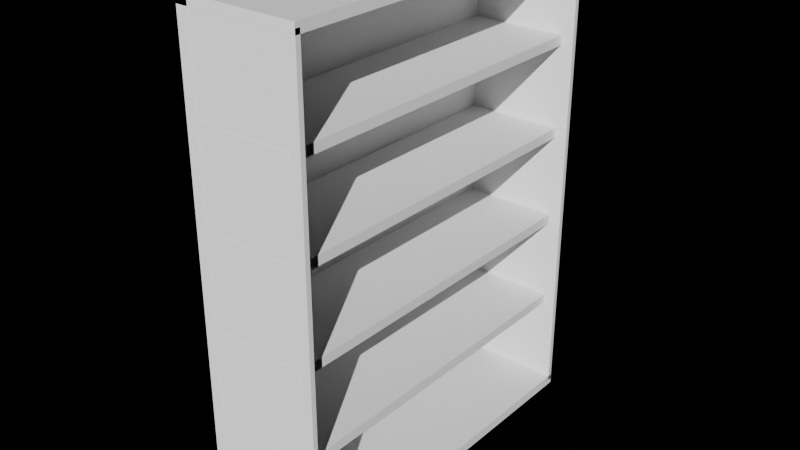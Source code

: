 # Source: blend.blend  (saved by Blender 4.4.30; exported with 4.5.12 LTS)
import bpy
from mathutils import Matrix  # noqa: F401  (used for matrix-valued properties, if any)

bpy.ops.wm.read_factory_settings(use_empty=True)
scene = bpy.context.scene
scene.name = 'Scene'

# ---- lights
light_005 = bpy.data.lights.new('Солнце.005', 'SUN')
light_005.energy = 5.0

# ---- meshes
me_036 = bpy.data.meshes.new('Куб.036')
me_036.from_pydata([(-0.025, -0.75, -1.0), (-0.025, -0.75, 1.0), (-0.025, 0.75, -1.0), (-0.025, 0.75, 1.0), (0.025, -0.75, -1.0), (0.025, -0.75, 1.0), (0.025, 0.75, -1.0), (0.025, 0.75, 1.0)], [], [(0, 1, 3, 2), (2, 3, 7, 6), (6, 7, 5, 4), (4, 5, 1, 0), (2, 6, 4, 0), (7, 3, 1, 5)])
_uv = me_036.uv_layers.new(name='UVКарта')
_uv.uv.foreach_set('vector', [0.375, 0.0, 0.625, 0.0, 0.625, 0.25, 0.375, 0.25, 0.375, 0.25, 0.625, 0.25, 0.625, 0.5, 0.375, 0.5, 0.375, 0.5, 0.625, 0.5, 0.625, 0.75, 0.375, 0.75, 0.375, 0.75, 0.625, 0.75, 0.625, 1.0, 0.375, 1.0, 0.125, 0.5, 0.375, 0.5, 0.375, 0.75, 0.125, 0.75, 0.625, 0.5, 0.875, 0.5, 0.875, 0.75, 0.625, 0.75])
me_036.update()
me_038 = bpy.data.meshes.new('Куб.038')
me_038.from_pydata([(-0.25, -0.01, -0.98), (-0.25, -0.01, 0.98), (-0.25, 0.01, -0.98), (-0.25, 0.01, 0.98), (0.25, -0.01, -0.98), (0.25, -0.01, 0.98), (0.25, 0.01, -0.98), (0.25, 0.01, 0.98)], [], [(0, 1, 3, 2), (2, 3, 7, 6), (6, 7, 5, 4), (4, 5, 1, 0), (2, 6, 4, 0), (7, 3, 1, 5)])
_uv = me_038.uv_layers.new(name='UVКарта')
_uv.uv.foreach_set('vector', [0.375, 0.0, 0.625, 0.0, 0.625, 0.25, 0.375, 0.25, 0.375, 0.25, 0.625, 0.25, 0.625, 0.5, 0.375, 0.5, 0.375, 0.5, 0.625, 0.5, 0.625, 0.75, 0.375, 0.75, 0.375, 0.75, 0.625, 0.75, 0.625, 1.0, 0.375, 1.0, 0.125, 0.5, 0.375, 0.5, 0.375, 0.75, 0.125, 0.75, 0.625, 0.5, 0.875, 0.5, 0.875, 0.75, 0.625, 0.75])
me_038.update()
me_039 = bpy.data.meshes.new('Куб.039')
me_039.from_pydata([(-0.25, -0.75, -0.02), (-0.25, -0.75, 0.02), (-0.25, 0.75, -0.02), (-0.25, 0.75, 0.02), (0.25, -0.75, -0.02), (0.25, -0.75, 0.02), (0.25, 0.75, -0.02), (0.25, 0.75, 0.02)], [], [(0, 1, 3, 2), (2, 3, 7, 6), (6, 7, 5, 4), (4, 5, 1, 0), (2, 6, 4, 0), (7, 3, 1, 5)])
_uv = me_039.uv_layers.new(name='UVКарта')
_uv.uv.foreach_set('vector', [0.375, 0.0, 0.625, 0.0, 0.625, 0.25, 0.375, 0.25, 0.375, 0.25, 0.625, 0.25, 0.625, 0.5, 0.375, 0.5, 0.375, 0.5, 0.625, 0.5, 0.625, 0.75, 0.375, 0.75, 0.375, 0.75, 0.625, 0.75, 0.625, 1.0, 0.375, 1.0, 0.125, 0.5, 0.375, 0.5, 0.375, 0.75, 0.125, 0.75, 0.625, 0.5, 0.875, 0.5, 0.875, 0.75, 0.625, 0.75])
me_039.update()
me_040 = bpy.data.meshes.new('Куб.040')
me_040.from_pydata([(-0.25, -0.75, -0.02), (-0.25, -0.75, 0.02), (-0.25, 0.75, -0.02), (-0.25, 0.75, 0.02), (0.25, -0.75, -0.02), (0.25, -0.75, 0.02), (0.25, 0.75, -0.02), (0.25, 0.75, 0.02)], [], [(0, 1, 3, 2), (2, 3, 7, 6), (6, 7, 5, 4), (4, 5, 1, 0), (2, 6, 4, 0), (7, 3, 1, 5)])
_uv = me_040.uv_layers.new(name='UVКарта')
_uv.uv.foreach_set('vector', [0.375, 0.0, 0.625, 0.0, 0.625, 0.25, 0.375, 0.25, 0.375, 0.25, 0.625, 0.25, 0.625, 0.5, 0.375, 0.5, 0.375, 0.5, 0.625, 0.5, 0.625, 0.75, 0.375, 0.75, 0.375, 0.75, 0.625, 0.75, 0.625, 1.0, 0.375, 1.0, 0.125, 0.5, 0.375, 0.5, 0.375, 0.75, 0.125, 0.75, 0.625, 0.5, 0.875, 0.5, 0.875, 0.75, 0.625, 0.75])
me_040.update()
me_041 = bpy.data.meshes.new('Куб.041')
me_041.from_pydata([(-0.2, -0.75, -0.02), (-0.2, -0.75, 0.02), (-0.2, 0.75, -0.02), (-0.2, 0.75, 0.02), (0.2, -0.75, -0.02), (0.2, -0.75, 0.02), (0.2, 0.75, -0.02), (0.2, 0.75, 0.02)], [], [(0, 1, 3, 2), (2, 3, 7, 6), (6, 7, 5, 4), (4, 5, 1, 0), (2, 6, 4, 0), (7, 3, 1, 5)])
_uv = me_041.uv_layers.new(name='UVКарта')
_uv.uv.foreach_set('vector', [0.375, 0.0, 0.625, 0.0, 0.625, 0.25, 0.375, 0.25, 0.375, 0.25, 0.625, 0.25, 0.625, 0.5, 0.375, 0.5, 0.375, 0.5, 0.625, 0.5, 0.625, 0.75, 0.375, 0.75, 0.375, 0.75, 0.625, 0.75, 0.625, 1.0, 0.375, 1.0, 0.125, 0.5, 0.375, 0.5, 0.375, 0.75, 0.125, 0.75, 0.625, 0.5, 0.875, 0.5, 0.875, 0.75, 0.625, 0.75])
me_041.update()
me_042 = bpy.data.meshes.new('Куб.042')
me_042.from_pydata([(-0.2, -0.75, -0.02), (-0.2, -0.75, 0.02), (-0.2, 0.75, -0.02), (-0.2, 0.75, 0.02), (0.2, -0.75, -0.02), (0.2, -0.75, 0.02), (0.2, 0.75, -0.02), (0.2, 0.75, 0.02)], [], [(0, 1, 3, 2), (2, 3, 7, 6), (6, 7, 5, 4), (4, 5, 1, 0), (2, 6, 4, 0), (7, 3, 1, 5)])
_uv = me_042.uv_layers.new(name='UVКарта')
_uv.uv.foreach_set('vector', [0.375, 0.0, 0.625, 0.0, 0.625, 0.25, 0.375, 0.25, 0.375, 0.25, 0.625, 0.25, 0.625, 0.5, 0.375, 0.5, 0.375, 0.5, 0.625, 0.5, 0.625, 0.75, 0.375, 0.75, 0.375, 0.75, 0.625, 0.75, 0.625, 1.0, 0.375, 1.0, 0.125, 0.5, 0.375, 0.5, 0.375, 0.75, 0.125, 0.75, 0.625, 0.5, 0.875, 0.5, 0.875, 0.75, 0.625, 0.75])
me_042.update()
me_043 = bpy.data.meshes.new('Куб.043')
me_043.from_pydata([(-0.2, -0.75, -0.02), (-0.2, -0.75, 0.02), (-0.2, 0.75, -0.02), (-0.2, 0.75, 0.02), (0.2, -0.75, -0.02), (0.2, -0.75, 0.02), (0.2, 0.75, -0.02), (0.2, 0.75, 0.02)], [], [(0, 1, 3, 2), (2, 3, 7, 6), (6, 7, 5, 4), (4, 5, 1, 0), (2, 6, 4, 0), (7, 3, 1, 5)])
_uv = me_043.uv_layers.new(name='UVКарта')
_uv.uv.foreach_set('vector', [0.375, 0.0, 0.625, 0.0, 0.625, 0.25, 0.375, 0.25, 0.375, 0.25, 0.625, 0.25, 0.625, 0.5, 0.375, 0.5, 0.375, 0.5, 0.625, 0.5, 0.625, 0.75, 0.375, 0.75, 0.375, 0.75, 0.625, 0.75, 0.625, 1.0, 0.375, 1.0, 0.125, 0.5, 0.375, 0.5, 0.375, 0.75, 0.125, 0.75, 0.625, 0.5, 0.875, 0.5, 0.875, 0.75, 0.625, 0.75])
me_043.update()
me_044 = bpy.data.meshes.new('Куб.044')
me_044.from_pydata([(-0.2, -0.75, -0.02), (-0.2, -0.75, 0.02), (-0.2, 0.75, -0.02), (-0.2, 0.75, 0.02), (0.2, -0.75, -0.02), (0.2, -0.75, 0.02), (0.2, 0.75, -0.02), (0.2, 0.75, 0.02)], [], [(0, 1, 3, 2), (2, 3, 7, 6), (6, 7, 5, 4), (4, 5, 1, 0), (2, 6, 4, 0), (7, 3, 1, 5)])
_uv = me_044.uv_layers.new(name='UVКарта')
_uv.uv.foreach_set('vector', [0.375, 0.0, 0.625, 0.0, 0.625, 0.25, 0.375, 0.25, 0.375, 0.25, 0.625, 0.25, 0.625, 0.5, 0.375, 0.5, 0.375, 0.5, 0.625, 0.5, 0.625, 0.75, 0.375, 0.75, 0.375, 0.75, 0.625, 0.75, 0.625, 1.0, 0.375, 1.0, 0.125, 0.5, 0.375, 0.5, 0.375, 0.75, 0.125, 0.75, 0.625, 0.5, 0.875, 0.5, 0.875, 0.75, 0.625, 0.75])
me_044.update()
me_045 = bpy.data.meshes.new('Куб.045')
me_045.from_pydata([(-0.25, -0.01, -0.98), (-0.25, -0.01, 0.98), (-0.25, 0.01, -0.98), (-0.25, 0.01, 0.98), (0.25, -0.01, -0.98), (0.25, -0.01, 0.98), (0.25, 0.01, -0.98), (0.25, 0.01, 0.98)], [], [(0, 1, 3, 2), (2, 3, 7, 6), (6, 7, 5, 4), (4, 5, 1, 0), (2, 6, 4, 0), (7, 3, 1, 5)])
_uv = me_045.uv_layers.new(name='UVКарта')
_uv.uv.foreach_set('vector', [0.375, 0.0, 0.625, 0.0, 0.625, 0.25, 0.375, 0.25, 0.375, 0.25, 0.625, 0.25, 0.625, 0.5, 0.375, 0.5, 0.375, 0.5, 0.625, 0.5, 0.625, 0.75, 0.375, 0.75, 0.375, 0.75, 0.625, 0.75, 0.625, 1.0, 0.375, 1.0, 0.125, 0.5, 0.375, 0.5, 0.375, 0.75, 0.125, 0.75, 0.625, 0.5, 0.875, 0.5, 0.875, 0.75, 0.625, 0.75])
me_045.update()

# ---- objects
ob_left_side = bpy.data.objects.new('Left Side', me_036)
ob_back_wall = bpy.data.objects.new('Back Wall', me_038)
ob_bottom = bpy.data.objects.new('Bottom', me_039)
ob_top = bpy.data.objects.new('Top', me_040)
ob_shelf_1 = bpy.data.objects.new('Shelf_1', me_041)
ob_shelf_2 = bpy.data.objects.new('Shelf_2', me_042)
ob_shelf_3 = bpy.data.objects.new('Shelf_3', me_043)
ob_shelf_4 = bpy.data.objects.new('Shelf_4', me_044)
ob_x = bpy.data.objects.new('Солнце', light_005)
ob_back_wall_001 = bpy.data.objects.new('Back Wall.001', me_045)

# ---- transforms, parenting, visibility, modifiers, constraints
ob_left_side.location = (-0.225, 0.0, 1.0)
ob_back_wall.location = (0.0, 0.7391, 1.0)
ob_bottom.location = (0.0, 0.0, 0.02)
ob_top.location = (0.0, 0.0, 1.98)
ob_shelf_1.location = (0.0, 0.0, 0.424)
ob_shelf_2.location = (0.0, 0.0, 0.808)
ob_shelf_3.location = (0.0, 0.0, 1.192)
ob_shelf_4.location = (0.0, 0.0, 1.576)
ob_x.location = (2.0, -2.0, 3.0)
ob_x.rotation_euler = (1.047, 0.0, 0.5236)
ob_back_wall_001.location = (0.0, -0.7388, 1.0)

# ---- collection membership
scene.collection.objects.link(ob_left_side)
scene.collection.objects.link(ob_back_wall)
scene.collection.objects.link(ob_bottom)
scene.collection.objects.link(ob_top)
scene.collection.objects.link(ob_shelf_1)
scene.collection.objects.link(ob_shelf_2)
scene.collection.objects.link(ob_shelf_3)
scene.collection.objects.link(ob_shelf_4)
scene.collection.objects.link(ob_x)
scene.collection.objects.link(ob_back_wall_001)

# ---- scene / render settings (as saved in the file)
scene.frame_start = 1; scene.frame_end = 250; scene.frame_set(1)
scene.render.engine = 'BLENDER_EEVEE_NEXT'
bpy.context.view_layer.update()

# ---- added for rendering (the .blend has no active camera): camera
cam_auto = bpy.data.cameras.new('AutoCamera')
cam_auto.lens = 50.0
cam_auto.sensor_width = 36.0
cam_auto.clip_end = 1000.0
ob_auto_camera = bpy.data.objects.new('AutoCamera', cam_auto)
scene.collection.objects.link(ob_auto_camera)
ob_auto_camera.location = (2.35887, -2.83064, 2.8871)
ob_auto_camera.rotation_euler = (1.09748, -7.21219e-08, 0.694738)
scene.camera = ob_auto_camera
bpy.context.view_layer.update()
